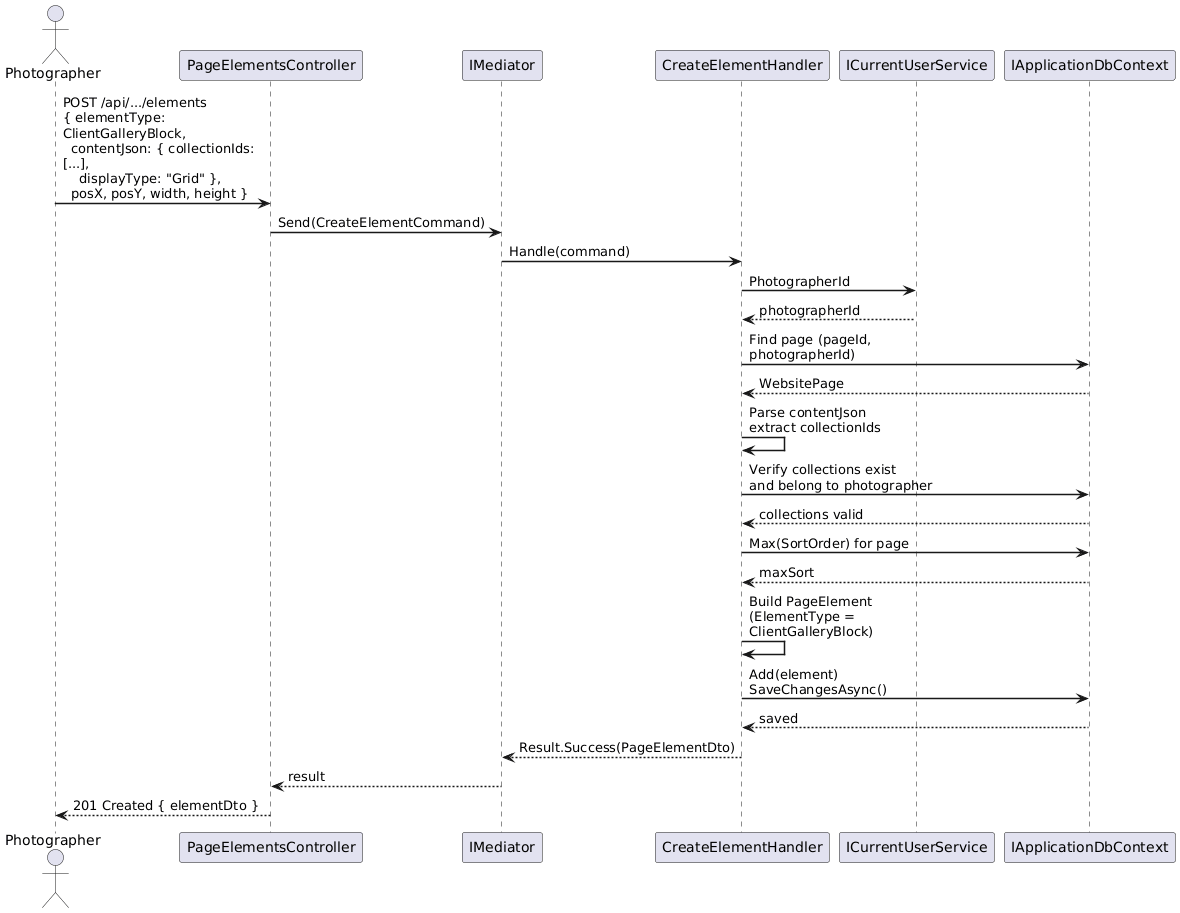

The diagram above was rendered by PlantUML. Its source (embedded in the PNG):
@startuml
skinparam sequenceArrowThickness 1.5
skinparam maxMessageSize 200

actor Photographer as P
participant "PageElementsController" as C
participant "IMediator" as M
participant "CreateElementHandler" as H
participant "ICurrentUserService" as U
participant "IApplicationDbContext" as DB

P -> C : POST /api/.../elements\n{ elementType: ClientGalleryBlock,\n  contentJson: { collectionIds: [...],\n    displayType: "Grid" },\n  posX, posY, width, height }
C -> M : Send(CreateElementCommand)
M -> H : Handle(command)
H -> U : PhotographerId
U --> H : photographerId

H -> DB : Find page (pageId, photographerId)
DB --> H : WebsitePage

H -> H : Parse contentJson\nextract collectionIds

H -> DB : Verify collections exist\nand belong to photographer
DB --> H : collections valid

H -> DB : Max(SortOrder) for page
DB --> H : maxSort

H -> H : Build PageElement\n(ElementType = ClientGalleryBlock)

H -> DB : Add(element)\nSaveChangesAsync()
DB --> H : saved

H --> M : Result.Success(PageElementDto)
M --> C : result
C --> P : 201 Created { elementDto }

@enduml